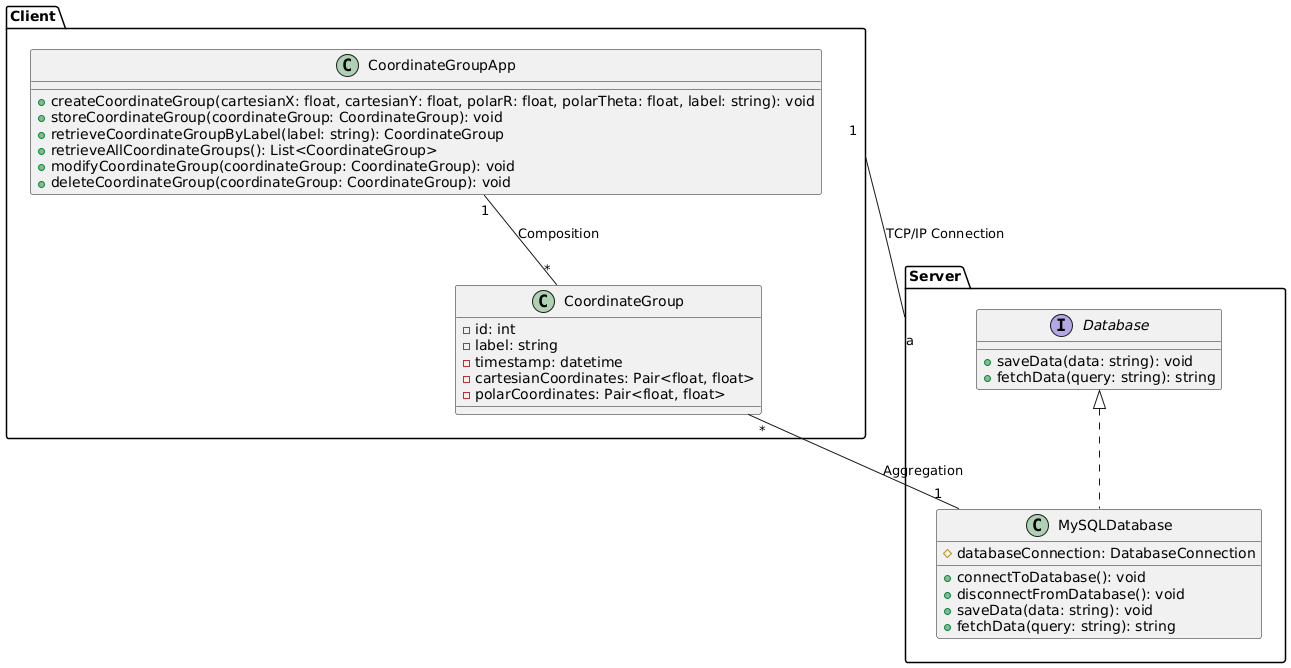

The diagram above was rendered by PlantUML. Its source (embedded in the PNG):
@startuml

package "Client" {
  class CoordinateGroupApp {
    + createCoordinateGroup(cartesianX: float, cartesianY: float, polarR: float, polarTheta: float, label: string): void
    + storeCoordinateGroup(coordinateGroup: CoordinateGroup): void
    + retrieveCoordinateGroupByLabel(label: string): CoordinateGroup
    + retrieveAllCoordinateGroups(): List<CoordinateGroup>
    + modifyCoordinateGroup(coordinateGroup: CoordinateGroup): void
    + deleteCoordinateGroup(coordinateGroup: CoordinateGroup): void
  }

  class CoordinateGroup {
    - id: int
    - label: string
    - timestamp: datetime
    - cartesianCoordinates: Pair<float, float>
    - polarCoordinates: Pair<float, float>
  }
}

package "Server" {
  interface Database {
    + saveData(data: string): void
    + fetchData(query: string): string
  }

  class MySQLDatabase implements Database {
    # databaseConnection: DatabaseConnection

    + connectToDatabase(): void
    + disconnectFromDatabase(): void
    + saveData(data: string): void
    + fetchData(query: string): string
  }
}

Client "1" -- "a" Server: TCP/IP Connection
CoordinateGroupApp "1" -- "*" CoordinateGroup: Composition
Server.MySQLDatabase "1" -- "*" Client.CoordinateGroup: Aggregation

@enduml